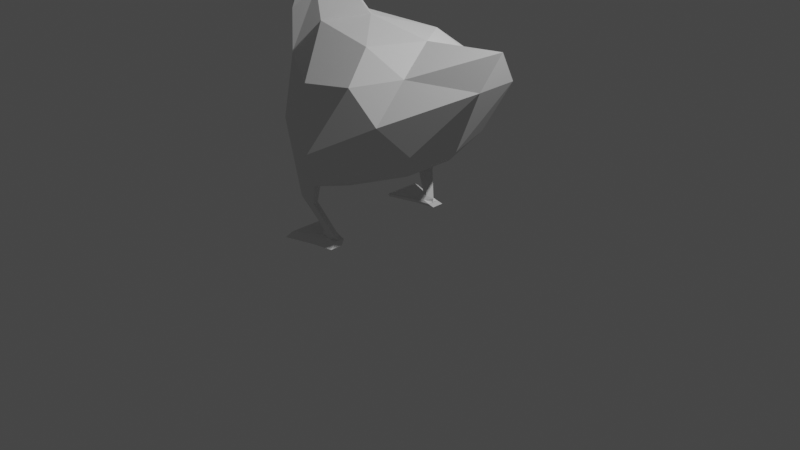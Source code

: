 # Source: chicken.blend  (saved by Blender 3.1.7; exported with 4.5.12 LTS)
import bpy
from mathutils import Matrix  # noqa: F401  (used for matrix-valued properties, if any)

bpy.ops.wm.read_factory_settings(use_empty=True)
scene = bpy.context.scene
scene.name = 'Scene'

# ---- collections
col_collection = bpy.data.collections.new('Collection'); scene.collection.children.link(col_collection)

# ---- world
world_world = bpy.data.worlds.new('World'); scene.world = world_world
world_world.use_nodes = True; world_world.node_tree.nodes.clear()
_N = world_world.node_tree.nodes; _L = world_world.node_tree.links
n0 = _N.new('ShaderNodeOutputWorld'); n0.name = 'World Output'; n0.location = (300, 300)
n1 = _N.new('ShaderNodeBackground'); n1.name = 'Background'; n1.location = (10, 300)
n1.inputs[0].default_value = (0.05088, 0.05088, 0.05088, 1.0)
_L.new(n1.outputs[0], n0.inputs[0])
n0.is_active_output = True
world_world.color = (0.05088, 0.05088, 0.05088)
world_world.use_sun_shadow = False
world_world.sun_shadow_jitter_overblur = 0.0

# ---- cameras
cam_camera = bpy.data.cameras.new('Camera')
cam_camera.clip_end = 100.0
cam_camera.ortho_scale = 7.314

# ---- lights
light_light = bpy.data.lights.new('Light', 'POINT')
light_light.transmission_factor = 0.0
light_light.energy = 1000.0
light_light.shadow_soft_size = 0.1
light_light.shadow_maximum_resolution = 0.006
light_light.use_absolute_resolution = True

# ---- meshes
me_icosphere = bpy.data.meshes.new('Icosphere')
me_icosphere.from_pydata([(-0.04716, -1.478e-08, -0.7062), (0.6495, -0.477, -0.03197), (-0.5128, -0.8064, -0.8355), (-1.017, -9.193e-09, -0.3734), (-0.4688, 0.7501, -0.8833), (0.6495, 0.4787, -0.03197), (0.1775, -0.7903, 0.7334), (-1.017, -0.4769, 0.7324), (-1.017, 0.4769, 0.7324), (0.1775, 0.7921, 0.7334), (1.292, 0.003544, 1.247), (-0.3926, -2.877e-08, 1.24), (-0.1625, -0.5, -0.6925), (0.4104, -0.28, -0.4311), (0.2652, -0.7394, -0.3164), (0.7703, 0.0008652, -0.08833), (0.4104, 0.2817, -0.4311), (-0.5257, 0.0, -0.6925), (-0.8498, -0.5, -0.4423), (-0.1625, 0.5, -0.6925), (-0.8498, 0.5, -0.4423), (0.2652, 0.7313, -0.3164), (1.187, -0.1569, 0.8042), (1.186, 0.2773, 0.8146), (-0.1566, -1.029, -0.1033), (0.5003, -0.7516, 0.3563), (-1.113, -0.309, 0.08342), (-0.7494, -0.809, 0.08342), (-0.7494, 0.809, 0.08342), (-1.113, 0.309, 0.08342), (0.5003, 0.7534, 0.3563), (-0.1566, 1.018, -0.1033), (0.5438, -0.4536, 0.8436), (-0.4245, -0.809, 0.6092), (-1.239, -2.103e-08, 0.8367), (-0.4245, 0.809, 0.6092), (0.5438, 0.4553, 0.8436), (0.04385, -0.4536, 1.077), (0.3723, 0.0008652, 1.119), (-0.7708, -0.309, 1.136), (-0.7708, 0.309, 1.136), (0.04385, 0.4553, 1.077), (-0.5437, 0.7953, -0.4823), (-0.1983, 0.7979, -0.7164), (-0.3171, 0.8758, -0.5355), (-0.5603, 0.662, -0.6494), (-0.3704, 0.646, -0.7188), (-0.2573, 0.7252, -0.9558), (-0.3397, 0.7927, -0.9041), (-0.4441, 0.6816, -0.9215), (-0.3333, 0.6703, -0.9267), (-0.108, 0.5972, -1.281), (-0.1904, 0.6639, -1.275), (-0.2537, 0.5909, -1.247), (-0.1821, 0.5627, -1.254), (-0.2698, 0.6268, -1.234), (-0.5293, -0.8214, -0.5556), (-0.4911, -0.9026, -0.4532), (-0.315, -0.7491, -0.6344), (-0.2311, -0.896, -0.5802), (-0.332, -0.962, -0.4244), (-0.4859, -0.8508, -0.8233), (-0.3616, -0.7554, -0.8911), (-0.3024, -0.8591, -0.8529), (-0.3735, -0.8927, -0.8029), (-0.265, -0.7151, -1.219), (-0.2475, -0.7708, -1.212), (-0.1697, -0.6915, -1.231), (-0.1152, -0.7619, -1.242), (-0.1807, -0.8079, -1.213), (-0.1136, 0.5932, -1.328), (-0.196, 0.6725, -1.323), (-0.3004, 0.5454, -1.308), (-0.1896, 0.5334, -1.306), (-0.3251, 0.643, -1.279), (-1.238, -1.979e-08, 1.258), (-1.153, 0.3526, 1.205), (-0.9529, -0.2072, 1.475), (-1.153, -0.3526, 1.205), (-0.9529, 0.2072, 1.475), (-0.6962, -0.0009872, 1.53), (-1.296, -2.049e-08, 1.603), (-1.253, 0.1754, 1.632), (-1.107, -0.1556, 1.89), (-1.251, -0.199, 1.64), (-1.107, 0.1536, 1.89), (-0.9198, -0.001969, 1.949), (-1.459, 0.141, 1.782), (-1.189, -0.2035, 2.186), (-1.189, 0.2104, 2.186), (-0.9842, 0.002457, 2.238), (-1.572, 4.206e-09, 2.233), (-1.517, 0.2274, 2.199), (-1.342, -0.1302, 2.395), (-1.517, -0.2274, 2.199), (-1.342, 0.1371, 2.395), (-1.158, 0.003444, 2.459), (-1.491, 0.01095, 1.782), (-1.459, -0.1191, 1.782), (-1.55, -0.1631, 1.882), (-1.55, 0.185, 1.882), (-1.591, 0.1234, 2.032), (-1.618, 0.01095, 2.049), (-1.591, -0.1015, 2.032), (-1.861, -0.0001998, 1.767), (-1.856, 0.01927, 1.764), (-1.834, 0.02232, 1.72), (-1.849, 0.02994, 1.738), (-1.834, -0.02272, 1.72), (-1.849, -0.03034, 1.738), (-1.839, -0.0001998, 1.72), (-1.856, -0.01967, 1.764), (-1.857, -0.0001998, 1.742), (-0.6223, 0.4381, -1.398), (-0.09955, 0.5863, -1.398), (-0.6223, 0.8699, -1.398), (-0.09955, 0.7216, -1.398), (-0.2967, 0.7629, -1.398), (-0.2967, 0.545, -1.398), (-0.6006, 0.7994, -1.339), (-0.6006, 0.4006, -1.339), (-0.3, 0.4994, -1.339), (-0.1179, 0.5375, -1.339), (-0.1179, 0.6625, -1.339), (-0.3, 0.7006, -1.339), (-0.1136, -0.7068, -1.328), (-0.196, -0.6275, -1.323), (-0.3004, -0.7546, -1.308), (-0.1896, -0.7666, -1.306), (-0.3251, -0.657, -1.279), (-0.6223, -0.9699, -1.398), (-0.09955, -0.8216, -1.398), (-0.6223, -0.5381, -1.398), (-0.09955, -0.6863, -1.398), (-0.2967, -0.645, -1.398), (-0.2967, -0.8629, -1.398), (-0.6006, -0.5006, -1.339), (-0.6006, -0.8994, -1.339), (-0.3, -0.8006, -1.339), (-0.1179, -0.7625, -1.339), (-0.1179, -0.6375, -1.339), (-0.3, -0.5994, -1.339), (-1.386, -0.2529, 2.037), (-1.413, -0.2503, 1.959), (-1.308, -0.2545, 2.01), (-1.335, -0.2519, 1.932), (-1.304, 0.2574, 2.011), (-1.328, 0.2554, 1.928), (-1.387, 0.257, 2.035), (-1.411, 0.255, 1.952), (-1.418, -0.2576, 2.074), (-1.434, -0.2441, 1.935), (-1.279, -0.2533, 2.064), (-1.311, -0.2545, 1.86), (-1.416, -0.2512, 2.003), (-1.341, -0.2542, 2.04), (-1.305, -0.2536, 1.965), (-1.379, -0.2506, 1.929), (-1.298, 0.2216, 1.966), (-1.278, 0.2571, 2.06), (-1.311, 0.2557, 1.864), (-1.411, 0.2596, 2.066), (-1.431, 0.2522, 1.934), (-1.299, 0.2564, 1.965), (-1.34, 0.2576, 2.04), (-1.374, 0.2548, 1.923), (-1.416, 0.2559, 1.999), (-1.416, -0.2209, 2.006), (-1.413, -0.22, 1.961), (-1.341, -0.2239, 2.042), (-1.386, -0.2226, 2.039), (-1.305, -0.2232, 1.968), (-1.307, -0.2242, 2.012), (-1.379, -0.2202, 1.931), (-1.334, -0.2216, 1.934), (-1.36, -0.2221, 1.987), (-1.327, 0.2205, 1.929), (-1.34, 0.2227, 2.041), (-1.303, 0.2225, 2.012), (-1.374, 0.2199, 1.924), (-1.41, 0.2201, 1.953), (-1.416, 0.2211, 2.0), (-1.386, 0.2221, 2.036), (-1.357, 0.2213, 1.983)], [(7, 8)], [(0, 13, 12), (1, 13, 15), (0, 12, 17), (0, 17, 19), (0, 19, 16), (1, 15, 22), (56, 58, 62, 2), (3, 18, 26), (44, 43, 47, 48), (5, 21, 30), (1, 22, 25), (59, 60, 64, 63), (3, 26, 29), (43, 46, 50, 47), (5, 30, 23), (6, 32, 37), (7, 33, 39), (40, 8, 76, 79), (9, 35, 41), (10, 36, 38), (38, 41, 11), (38, 36, 41), (36, 9, 41), (41, 40, 11), (41, 35, 40), (35, 8, 40), (34, 7, 78, 75), (11, 40, 79, 80), (7, 39, 77, 78), (39, 37, 11), (39, 33, 37), (33, 6, 37), (37, 38, 11), (37, 32, 38), (32, 10, 38), (23, 36, 10), (23, 30, 36), (30, 9, 36), (31, 35, 9), (31, 28, 35), (28, 8, 35), (29, 34, 8), (29, 26, 34), (26, 7, 34), (27, 33, 7), (27, 24, 33), (24, 6, 33), (25, 32, 6), (25, 22, 32), (22, 10, 32), (30, 31, 9), (30, 21, 31), (21, 43, 44, 31), (28, 29, 8), (28, 20, 29), (20, 3, 29), (26, 27, 7), (26, 18, 27), (18, 56, 57, 27), (24, 25, 6), (24, 14, 25), (14, 1, 25), (22, 23, 10), (22, 15, 23), (15, 5, 23), (16, 21, 5), (16, 19, 21), (19, 46, 43, 21), (19, 20, 45, 46), (19, 17, 20), (17, 3, 20), (17, 18, 3), (17, 12, 18), (12, 58, 56, 18), (15, 16, 5), (15, 13, 16), (13, 0, 16), (12, 14, 59, 58), (12, 13, 14), (13, 1, 14), (42, 45, 20, 28), (46, 45, 49, 50), (44, 42, 28, 31), (4, 48, 52, 55), (45, 42, 4, 49), (42, 44, 48, 4), (69, 66, 127, 128), (50, 49, 53, 54), (49, 4, 55, 53), (47, 50, 54, 51), (48, 47, 51, 52), (57, 56, 2, 61), (60, 59, 14, 24), (60, 57, 61, 64), (57, 60, 24, 27), (63, 64, 69, 68), (58, 59, 63, 62), (51, 54, 73, 70), (62, 63, 68, 67), (64, 61, 66, 69), (61, 2, 65, 66), (2, 62, 67, 65), (52, 51, 70, 71), (53, 55, 74, 72), (68, 69, 128, 125), (54, 53, 72, 73), (129, 67, 126), (65, 67, 129), (55, 52, 71, 74), (66, 65, 129, 127), (80, 79, 85, 86), (76, 75, 81, 82), (79, 76, 82, 85), (77, 80, 86, 83), (39, 11, 80, 77), (8, 34, 75, 76), (83, 86, 90, 88), (84, 83, 88, 152, 153), (86, 85, 89, 90), (75, 78, 84, 81), (78, 77, 83, 84), (90, 89, 95, 96), (81, 84, 98, 97), (89, 159, 161, 92, 95), (88, 90, 96, 93), (85, 82, 160, 159, 89), (94, 91, 102, 103), (92, 91, 95), (95, 93, 96), (95, 91, 93), (91, 94, 93), (92, 161, 162, 100, 101), (162, 160, 82, 87, 100), (99, 103, 111, 109), (98, 99, 109, 108), (102, 101, 105, 104), (97, 98, 108, 110), (84, 153, 151, 99, 98), (91, 92, 101, 102), (82, 81, 97, 87), (110, 108, 109, 112), (107, 112, 104, 105), (106, 110, 112, 107), (112, 109, 111, 104), (101, 100, 107, 105), (87, 97, 110, 106), (100, 87, 106, 107), (103, 102, 104, 111), (113, 115, 117, 116, 114, 118), (72, 74, 119, 120), (113, 118, 121, 120), (117, 115, 119, 124), (118, 114, 122, 121), (116, 117, 124, 123), (114, 116, 123, 122), (115, 113, 120, 119), (119, 74, 124), (74, 71, 124), (124, 71, 123), (71, 70, 123), (123, 70, 122), (70, 73, 122), (122, 73, 121), (73, 72, 121), (120, 121, 72), (130, 132, 134, 133, 131, 135), (127, 129, 136, 137), (130, 135, 138, 137), (134, 132, 136, 141), (135, 131, 139, 138), (133, 134, 141, 140), (131, 133, 140, 139), (132, 130, 137, 136), (136, 129, 141), (129, 126, 141), (141, 126, 140), (126, 125, 140), (140, 125, 139), (125, 128, 139), (139, 128, 138), (128, 127, 138), (137, 138, 127), (125, 126, 67), (67, 68, 125), (151, 150, 94, 103, 99), (150, 152, 88, 93, 94), (154, 143, 168, 167), (146, 163, 158, 178), (143, 154, 142, 150, 151), (142, 155, 144, 152, 150), (144, 156, 145, 153, 152), (145, 157, 143, 151, 153), (143, 157, 173, 168), (156, 144, 172, 171), (142, 154, 167, 170), (147, 163, 146, 159, 160), (146, 164, 148, 161, 159), (149, 165, 147, 160, 162), (148, 166, 149, 162, 161), (147, 165, 179, 176), (164, 146, 178, 177), (166, 148, 182, 181), (175, 173, 174, 171), (169, 175, 171, 172), (170, 167, 175, 169), (167, 168, 173, 175), (144, 155, 169, 172), (157, 145, 174, 173), (155, 142, 170, 169), (145, 156, 171, 174), (183, 179, 180, 181), (177, 183, 181, 182), (178, 158, 183, 177), (158, 176, 179, 183), (165, 149, 180, 179), (149, 166, 181, 180), (163, 147, 176, 158), (148, 164, 177, 182)])
_uv = me_icosphere.uv_layers.new(name='UVMap')
_uv.uv.foreach_set('vector', [0.1818, 0.0, 0.2273, 0.07873, 0.1364, 0.07873, 0.2727, 0.1575, 0.3182, 0.07873, 0.3636, 0.1575, 0.9091, 0.0, 0.9545, 0.07873, 0.8636, 0.07873, 0.7273, 0.0, 0.7727, 0.07873, 0.6818, 0.07873, 0.5455, 0.0, 0.5909, 0.07873, 0.5, 0.07873, 0.2727, 0.1575, 0.3636, 0.1575, 0.3182, 0.2362, 0.9775, 0.1575, 0.9811, 0.1247, 0.9811, 0.1247, 0.9775, 0.1575, 0.8182, 0.1575, 0.9091, 0.1575, 0.8636, 0.2362, 0.6182, 0.1889, 0.6071, 0.1575, 0.6071, 0.1575, 0.6182, 0.1889, 0.4545, 0.1575, 0.5455, 0.1575, 0.5, 0.2362, 0.2727, 0.1575, 0.3182, 0.2362, 0.2273, 0.2362, 0.1159, 0.1575, 0.1066, 0.1846, 0.1066, 0.1846, 0.1159, 0.1575, 0.8182, 0.1575, 0.8636, 0.2362, 0.7727, 0.2362, 0.6071, 0.1575, 0.6227, 0.1338, 0.6227, 0.1338, 0.6071, 0.1575, 0.4545, 0.1575, 0.5, 0.2362, 0.4091, 0.2362, 0.1818, 0.3149, 0.2727, 0.3149, 0.2273, 0.3937, 0.0, 0.3149, 0.09091, 0.3149, 0.04546, 0.3937, 0.6818, 0.3937, 0.7273, 0.3149, 0.7273, 0.3149, 0.6818, 0.3937, 0.5455, 0.3149, 0.6364, 0.3149, 0.5909, 0.3937, 0.3636, 0.3149, 0.4545, 0.3149, 0.4091, 0.3937, 0.4091, 0.3937, 0.5, 0.3937, 0.4545, 0.4724, 0.4091, 0.3937, 0.4545, 0.3149, 0.5, 0.3937, 0.4545, 0.3149, 0.5455, 0.3149, 0.5, 0.3937, 0.5909, 0.3937, 0.6818, 0.3937, 0.6364, 0.4724, 0.5909, 0.3937, 0.6364, 0.3149, 0.6818, 0.3937, 0.6364, 0.3149, 0.7273, 0.3149, 0.6818, 0.3937, 0.8182, 0.3149, 0.9091, 0.3149, 0.9091, 0.3149, 0.8182, 0.3149, 0.6364, 0.4724, 0.6818, 0.3937, 0.6818, 0.3937, 0.6364, 0.4724, 0.0, 0.3149, 0.04546, 0.3937, 0.04546, 0.3937, 0.0, 0.3149, 0.04546, 0.3937, 0.1364, 0.3937, 0.09091, 0.4724, 0.04546, 0.3937, 0.09091, 0.3149, 0.1364, 0.3937, 0.09091, 0.3149, 0.1818, 0.3149, 0.1364, 0.3937, 0.2273, 0.3937, 0.3182, 0.3937, 0.2727, 0.4724, 0.2273, 0.3937, 0.2727, 0.3149, 0.3182, 0.3937, 0.2727, 0.3149, 0.3636, 0.3149, 0.3182, 0.3937, 0.4091, 0.2362, 0.4545, 0.3149, 0.3636, 0.3149, 0.4091, 0.2362, 0.5, 0.2362, 0.4545, 0.3149, 0.5, 0.2362, 0.5455, 0.3149, 0.4545, 0.3149, 0.5909, 0.2362, 0.6364, 0.3149, 0.5455, 0.3149, 0.5909, 0.2362, 0.6818, 0.2362, 0.6364, 0.3149, 0.6818, 0.2362, 0.7273, 0.3149, 0.6364, 0.3149, 0.7727, 0.2362, 0.8182, 0.3149, 0.7273, 0.3149, 0.7727, 0.2362, 0.8636, 0.2362, 0.8182, 0.3149, 0.8636, 0.2362, 0.9091, 0.3149, 0.8182, 0.3149, 0.04546, 0.2362, 0.09091, 0.3149, 0.0, 0.3149, 0.04546, 0.2362, 0.1364, 0.2362, 0.09091, 0.3149, 0.1364, 0.2362, 0.1818, 0.3149, 0.09091, 0.3149, 0.2273, 0.2362, 0.2727, 0.3149, 0.1818, 0.3149, 0.2273, 0.2362, 0.3182, 0.2362, 0.2727, 0.3149, 0.3182, 0.2362, 0.3636, 0.3149, 0.2727, 0.3149, 0.5, 0.2362, 0.5909, 0.2362, 0.5455, 0.3149, 0.5, 0.2362, 0.5455, 0.1575, 0.5909, 0.2362, 0.5455, 0.1575, 0.6071, 0.1575, 0.6182, 0.1889, 0.5909, 0.2362, 0.6818, 0.2362, 0.7727, 0.2362, 0.7273, 0.3149, 0.6818, 0.2362, 0.7273, 0.1575, 0.7727, 0.2362, 0.7273, 0.1575, 0.8182, 0.1575, 0.7727, 0.2362, 0.8636, 0.2362, 0.9545, 0.2362, 0.9091, 0.3149, 0.8636, 0.2362, 0.9091, 0.1575, 0.9545, 0.2362, 0.9091, 0.1575, 0.9775, 0.1575, 0.9906, 0.1737, 0.9545, 0.2362, 0.1364, 0.2362, 0.2273, 0.2362, 0.1818, 0.3149, 0.1364, 0.2362, 0.1818, 0.1575, 0.2273, 0.2362, 0.1818, 0.1575, 0.2727, 0.1575, 0.2273, 0.2362, 0.3182, 0.2362, 0.4091, 0.2362, 0.3636, 0.3149, 0.3182, 0.2362, 0.3636, 0.1575, 0.4091, 0.2362, 0.3636, 0.1575, 0.4545, 0.1575, 0.4091, 0.2362, 0.5, 0.07873, 0.5455, 0.1575, 0.4545, 0.1575, 0.5, 0.07873, 0.5909, 0.07873, 0.5455, 0.1575, 0.5909, 0.07873, 0.6227, 0.1338, 0.6071, 0.1575, 0.5455, 0.1575, 0.6818, 0.07873, 0.7273, 0.1575, 0.6601, 0.1575, 0.65, 0.1338, 0.6818, 0.07873, 0.7727, 0.07873, 0.7273, 0.1575, 0.7727, 0.07873, 0.8182, 0.1575, 0.7273, 0.1575, 0.8636, 0.07873, 0.9091, 0.1575, 0.8182, 0.1575, 0.8636, 0.07873, 0.9545, 0.07873, 0.9091, 0.1575, 0.9545, 0.07873, 0.9811, 0.1247, 0.9775, 0.1575, 0.9091, 0.1575, 0.3636, 0.1575, 0.4091, 0.07873, 0.4545, 0.1575, 0.3636, 0.1575, 0.3182, 0.07873, 0.4091, 0.07873, 0.3182, 0.07873, 0.3636, 0.0, 0.4091, 0.07873, 0.1364, 0.07873, 0.1818, 0.1575, 0.1159, 0.1575, 0.1098, 0.1247, 0.1364, 0.07873, 0.2273, 0.07873, 0.1818, 0.1575, 0.2273, 0.07873, 0.2727, 0.1575, 0.1818, 0.1575, 0.6531, 0.1864, 0.6601, 0.1575, 0.7273, 0.1575, 0.6818, 0.2362, 0.65, 0.1338, 0.6601, 0.1575, 0.6601, 0.1575, 0.65, 0.1338, 0.6182, 0.1889, 0.6531, 0.1864, 0.6818, 0.2362, 0.5909, 0.2362, 0.6531, 0.1864, 0.6182, 0.1889, 0.6182, 0.1889, 0.6531, 0.1864, 0.6601, 0.1575, 0.6531, 0.1864, 0.6531, 0.1864, 0.6601, 0.1575, 0.6531, 0.1864, 0.6182, 0.1889, 0.6182, 0.1889, 0.6531, 0.1864, 0.1066, 0.1846, 0.08153, 0.1737, 0.6601, 0.1575, 0.6227, 0.1338, 0.65, 0.1338, 0.6601, 0.1575, 0.6601, 0.1575, 0.65, 0.1338, 0.6601, 0.1575, 0.6531, 0.1864, 0.6531, 0.1864, 0.6601, 0.1575, 0.6071, 0.1575, 0.6227, 0.1338, 0.6227, 0.1338, 0.6071, 0.1575, 0.6182, 0.1889, 0.6071, 0.1575, 0.6071, 0.1575, 0.6182, 0.1889, 0.9906, 0.1737, 0.9775, 0.1575, 0.9775, 0.1575, 0.9906, 0.1737, 0.1066, 0.1846, 0.1159, 0.1575, 0.1818, 0.1575, 0.1364, 0.2362, 0.1066, 0.1846, 0.08153, 0.1737, 0.08153, 0.1737, 0.1066, 0.1846, 0.08153, 0.1737, 0.1066, 0.1846, 0.1364, 0.2362, 0.04546, 0.2362, 0.1159, 0.1575, 0.1066, 0.1846, 0.1066, 0.1846, 0.1159, 0.1575, 0.1098, 0.1247, 0.1159, 0.1575, 0.1159, 0.1575, 0.1098, 0.1247, 0.6071, 0.1575, 0.6227, 0.1338, 0.6227, 0.1338, 0.6071, 0.1575, 0.1098, 0.1247, 0.1159, 0.1575, 0.1159, 0.1575, 0.1098, 0.1247, 0.1066, 0.1846, 0.08153, 0.1737, 0.08153, 0.1737, 0.1066, 0.1846, 0.9906, 0.1737, 0.9775, 0.1575, 0.9775, 0.1575, 0.9906, 0.1737, 0.9775, 0.1575, 0.9811, 0.1247, 0.9811, 0.1247, 0.9775, 0.1575, 0.6182, 0.1889, 0.6071, 0.1575, 0.6071, 0.1575, 0.6182, 0.1889, 0.6601, 0.1575, 0.6531, 0.1864, 0.6531, 0.1864, 0.6601, 0.1575, 0.1159, 0.1575, 0.1066, 0.1846, 0.6227, 0.1338, 0.6071, 0.1575, 0.65, 0.1338, 0.6601, 0.1575, 0.6601, 0.1575, 0.65, 0.1338, 0.6531, 0.1864, 0.9811, 0.1247, 0.6182, 0.1889, 0.9775, 0.1575, 0.9811, 0.1247, 0.6531, 0.1864, 0.6531, 0.1864, 0.6182, 0.1889, 0.6182, 0.1889, 0.6531, 0.1864, 0.08153, 0.1737, 0.9775, 0.1575, 0.6531, 0.1864, 0.6601, 0.1575, 0.6364, 0.4724, 0.6818, 0.3937, 0.6818, 0.3937, 0.6364, 0.4724, 0.7273, 0.3149, 0.8182, 0.3149, 0.8182, 0.3149, 0.7273, 0.3149, 0.6818, 0.3937, 0.7273, 0.3149, 0.7273, 0.3149, 0.6818, 0.3937, 0.04546, 0.3937, 0.09091, 0.4724, 0.09091, 0.4724, 0.04546, 0.3937, 0.04546, 0.3937, 0.09091, 0.4724, 0.09091, 0.4724, 0.04546, 0.3937, 0.7273, 0.3149, 0.8182, 0.3149, 0.8182, 0.3149, 0.7273, 0.3149, 0.04546, 0.3937, 0.09091, 0.4724, 0.09091, 0.4724, 0.04546, 0.3937, 0.0, 0.3149, 0.04546, 0.3937, 0.04546, 0.3937, 0.008868, 0.3303, 0.0, 0.3149, 0.6364, 0.4724, 0.6818, 0.3937, 0.6818, 0.3937, 0.6364, 0.4724, 0.8182, 0.3149, 0.9091, 0.3149, 0.9091, 0.3149, 0.8182, 0.3149, 0.0, 0.3149, 0.04546, 0.3937, 0.04546, 0.3937, 0.0, 0.3149, 0.6364, 0.4724, 0.6818, 0.3937, 0.6818, 0.3937, 0.6364, 0.4724, 0.8182, 0.3149, 0.9091, 0.3149, 0.9091, 0.3149, 0.8182, 0.3149, 0.6818, 0.3937, 0.7205, 0.3267, 0.7273, 0.3149, 0.7273, 0.3149, 0.6818, 0.3937, 0.04546, 0.3937, 0.09091, 0.4724, 0.09091, 0.4724, 0.04546, 0.3937, 0.6818, 0.3937, 0.7273, 0.3149, 0.7273, 0.3149, 0.7205, 0.3267, 0.6818, 0.3937, 0.9091, 0.3149, 0.8182, 0.3149, 0.8182, 0.3149, 0.9091, 0.3149, 0.7273, 0.3149, 0.8182, 0.3149, 0.7727, 0.3937, 0.7727, 0.3937, 0.8636, 0.3937, 0.8182, 0.4724, 0.7727, 0.3937, 0.8182, 0.3149, 0.8636, 0.3937, 0.8182, 0.3149, 0.9091, 0.3149, 0.8636, 0.3937, 0.7273, 0.3149, 0.7273, 0.3149, 0.7273, 0.3149, 0.7273, 0.3149, 0.7273, 0.3149, 0.7273, 0.3149, 0.7273, 0.3149, 0.7273, 0.3149, 0.7273, 0.3149, 0.7273, 0.3149, 0.0, 0.3149, 0.0, 0.3149, 0.0, 0.3149, 0.0, 0.3149, 0.0, 0.3149, 0.0, 0.3149, 0.0, 0.3149, 0.0, 0.3149, 0.8182, 0.3149, 0.7273, 0.3149, 0.7273, 0.3149, 0.8182, 0.3149, 0.8182, 0.3149, 0.9091, 0.3149, 0.9091, 0.3149, 0.8182, 0.3149, 0.0, 0.3149, 0.0, 0.3149, 0.0, 0.3149, 0.0, 0.3149, 0.0, 0.3149, 0.8182, 0.3149, 0.7273, 0.3149, 0.7273, 0.3149, 0.8182, 0.3149, 0.7273, 0.3149, 0.8182, 0.3149, 0.8182, 0.3149, 0.7273, 0.3149, 0.8182, 0.3149, 0.9091, 0.3149, 0.9091, 0.3149, 0.8182, 0.3149, 0.7273, 0.3149, 0.8182, 0.3149, 0.8182, 0.3149, 0.7273, 0.3149, 0.7273, 0.3149, 0.8182, 0.3149, 0.8182, 0.3149, 0.7273, 0.3149, 0.8182, 0.3149, 0.9091, 0.3149, 0.9091, 0.3149, 0.8182, 0.3149, 0.7273, 0.3149, 0.7273, 0.3149, 0.7273, 0.3149, 0.7273, 0.3149, 0.7273, 0.3149, 0.8182, 0.3149, 0.8182, 0.3149, 0.7273, 0.3149, 0.7273, 0.3149, 0.7273, 0.3149, 0.7273, 0.3149, 0.7273, 0.3149, 0.9091, 0.3149, 0.8182, 0.3149, 0.8182, 0.3149, 0.9091, 0.3149, 0.0, 0.0, 0.0, 1.0, 0.5, 1.0, 1.0, 1.0, 1.0, 0.0, 0.5, 0.0, 0.6601, 0.1575, 0.6531, 0.1864, 0.0, 1.0, 0.0, 0.0, 0.0, 0.0, 0.5, 0.0, 0.5, 0.0, 0.0, 0.0, 0.5, 1.0, 0.0, 1.0, 0.0, 1.0, 0.5, 1.0, 0.5, 0.0, 1.0, 0.0, 1.0, 0.0, 0.5, 0.0, 1.0, 1.0, 0.5, 1.0, 0.5, 1.0, 1.0, 1.0, 1.0, 0.0, 1.0, 1.0, 1.0, 1.0, 1.0, 0.0, 0.0, 1.0, 0.0, 0.0, 0.0, 0.0, 0.0, 1.0, 0.0, 1.0, 0.6531, 0.1864, 0.5, 1.0, 0.6531, 0.1864, 0.6182, 0.1889, 0.5, 1.0, 0.5, 1.0, 0.6182, 0.1889, 1.0, 1.0, 0.6182, 0.1889, 0.6071, 0.1575, 1.0, 1.0, 1.0, 1.0, 0.6071, 0.1575, 1.0, 0.0, 0.6071, 0.1575, 0.6227, 0.1338, 1.0, 0.0, 1.0, 0.0, 0.6227, 0.1338, 0.5, 0.0, 0.6227, 0.1338, 0.6601, 0.1575, 0.5, 0.0, 0.0, 0.0, 0.5, 0.0, 0.6601, 0.1575, 0.0, 0.0, 0.0, 1.0, 0.5, 1.0, 1.0, 1.0, 1.0, 0.0, 0.5, 0.0, 0.6601, 0.1575, 0.6531, 0.1864, 0.0, 1.0, 0.0, 0.0, 0.0, 0.0, 0.5, 0.0, 0.5, 0.0, 0.0, 0.0, 0.5, 1.0, 0.0, 1.0, 0.0, 1.0, 0.5, 1.0, 0.5, 0.0, 1.0, 0.0, 1.0, 0.0, 0.5, 0.0, 1.0, 1.0, 0.5, 1.0, 0.5, 1.0, 1.0, 1.0, 1.0, 0.0, 1.0, 1.0, 1.0, 1.0, 1.0, 0.0, 0.0, 1.0, 0.0, 0.0, 0.0, 0.0, 0.0, 1.0, 0.0, 1.0, 0.6531, 0.1864, 0.5, 1.0, 0.6531, 0.1864, 0.6182, 0.1889, 0.5, 1.0, 0.5, 1.0, 0.6182, 0.1889, 1.0, 1.0, 0.6182, 0.1889, 0.6071, 0.1575, 1.0, 1.0, 1.0, 1.0, 0.6071, 0.1575, 1.0, 0.0, 0.6071, 0.1575, 0.6227, 0.1338, 1.0, 0.0, 1.0, 0.0, 0.6227, 0.1338, 0.5, 0.0, 0.6227, 0.1338, 0.6601, 0.1575, 0.5, 0.0, 0.0, 0.0, 0.5, 0.0, 0.6601, 0.1575, 0.6071, 0.1575, 0.6182, 0.1889, 0.9811, 0.1247, 0.9811, 0.1247, 0.1159, 0.1575, 0.6071, 0.1575, 0.0, 0.3149, 0.0, 0.3149, 0.0, 0.3149, 0.0, 0.3149, 0.0, 0.3149, 0.0, 0.3149, 0.008868, 0.3303, 0.04546, 0.3937, 0.04546, 0.3937, 0.0, 0.3149, 0.001033, 0.3167, 0.0006071, 0.316, 0.0006071, 0.316, 0.001033, 0.3167, 0.7224, 0.3234, 0.7244, 0.3198, 0.7244, 0.3198, 0.7224, 0.3234, 0.0006071, 0.316, 0.001033, 0.3167, 0.00146, 0.3174, 0.0, 0.3149, 0.0, 0.3149, 0.00146, 0.3174, 0.003752, 0.3214, 0.006045, 0.3254, 0.008868, 0.3303, 0.0, 0.3149, 0.006045, 0.3254, 0.003592, 0.3211, 0.001139, 0.3169, 0.0, 0.3149, 0.008868, 0.3303, 0.001139, 0.3169, 0.0008729, 0.3164, 0.0006071, 0.316, 0.0, 0.3149, 0.0, 0.3149, 0.0006071, 0.316, 0.0008729, 0.3164, 0.0008729, 0.3164, 0.0006071, 0.316, 0.003592, 0.3211, 0.006045, 0.3254, 0.006045, 0.3254, 0.003592, 0.3211, 0.00146, 0.3174, 0.001033, 0.3167, 0.001033, 0.3167, 0.00146, 0.3174, 0.7265, 0.3162, 0.7244, 0.3198, 0.7224, 0.3234, 0.7205, 0.3267, 0.7273, 0.3149, 0.7224, 0.3234, 0.7243, 0.32, 0.7263, 0.3166, 0.7273, 0.3149, 0.7205, 0.3267, 0.7269, 0.3156, 0.7267, 0.3159, 0.7265, 0.3162, 0.7273, 0.3149, 0.7273, 0.3149, 0.7263, 0.3166, 0.7266, 0.3161, 0.7269, 0.3156, 0.7273, 0.3149, 0.7273, 0.3149, 0.7265, 0.3162, 0.7267, 0.3159, 0.7267, 0.3159, 0.7265, 0.3162, 0.7243, 0.32, 0.7224, 0.3234, 0.7224, 0.3234, 0.7243, 0.32, 0.7266, 0.3161, 0.7263, 0.3166, 0.7263, 0.3166, 0.7266, 0.3161, 0.002313, 0.3189, 0.0008729, 0.3164, 0.001139, 0.3169, 0.003592, 0.3211, 0.003752, 0.3214, 0.002313, 0.3189, 0.003592, 0.3211, 0.006045, 0.3254, 0.00146, 0.3174, 0.001033, 0.3167, 0.002313, 0.3189, 0.003752, 0.3214, 0.001033, 0.3167, 0.0006071, 0.316, 0.0008729, 0.3164, 0.002313, 0.3189, 0.006045, 0.3254, 0.003752, 0.3214, 0.003752, 0.3214, 0.006045, 0.3254, 0.0008729, 0.3164, 0.001139, 0.3169, 0.001139, 0.3169, 0.0008729, 0.3164, 0.003752, 0.3214, 0.00146, 0.3174, 0.00146, 0.3174, 0.003752, 0.3214, 0.001139, 0.3169, 0.003592, 0.3211, 0.003592, 0.3211, 0.001139, 0.3169, 0.7255, 0.318, 0.7267, 0.3159, 0.7269, 0.3156, 0.7266, 0.3161, 0.7243, 0.32, 0.7255, 0.318, 0.7266, 0.3161, 0.7263, 0.3166, 0.7224, 0.3234, 0.7244, 0.3198, 0.7255, 0.318, 0.7243, 0.32, 0.7244, 0.3198, 0.7265, 0.3162, 0.7267, 0.3159, 0.7255, 0.318, 0.7267, 0.3159, 0.7269, 0.3156, 0.7269, 0.3156, 0.7267, 0.3159, 0.7269, 0.3156, 0.7266, 0.3161, 0.7266, 0.3161, 0.7269, 0.3156, 0.7244, 0.3198, 0.7265, 0.3162, 0.7265, 0.3162, 0.7244, 0.3198, 0.7263, 0.3166, 0.7243, 0.32, 0.7243, 0.32, 0.7263, 0.3166])
me_icosphere.use_remesh_fix_poles = True
me_icosphere.use_remesh_preserve_attributes = False
me_icosphere.update()

# ---- objects
ob_light = bpy.data.objects.new('Light', light_light)
ob_camera = bpy.data.objects.new('Camera', cam_camera)
ob_icosphere = bpy.data.objects.new('Icosphere', me_icosphere)

# ---- transforms, parenting, visibility, modifiers, constraints
ob_light.location = (4.076, 1.005, 5.904)
ob_light.rotation_euler = (0.6503, 0.05522, 1.866)
ob_light.lock_rotations_4d = False
ob_light.empty_display_type = 'ARROWS'
ob_light.color = (0.0, 0.0, 0.0, 0.0)
ob_light.lineart.crease_threshold = 0.0
ob_camera.location = (7.359, -6.926, 4.958)
ob_camera.rotation_euler = (1.109, 0.0, 0.8149)
ob_camera.lock_rotations_4d = False
ob_camera.empty_display_type = 'ARROWS'
ob_camera.color = (0.0, 0.0, 0.0, 0.0)
ob_camera.display_type = 'WIRE'
ob_camera.lineart.crease_threshold = 0.0
ob_icosphere.location = (0.0, 0.0, 1.034)
ob_icosphere.scale = (1.0, 1.0, 0.8112)

# ---- collection membership
col_collection.objects.link(ob_light)
col_collection.objects.link(ob_camera)
col_collection.objects.link(ob_icosphere)

# ---- scene / render settings (as saved in the file)
scene.camera = ob_camera
scene.frame_start = 1; scene.frame_end = 250; scene.frame_set(1)
scene.render.engine = 'BLENDER_EEVEE_NEXT'
scene.cycles.sampling_pattern = 'TABULATED_SOBOL'
scene.cycles.use_light_tree = False
scene.view_settings.view_transform = 'Filmic'
bpy.context.view_layer.update()
